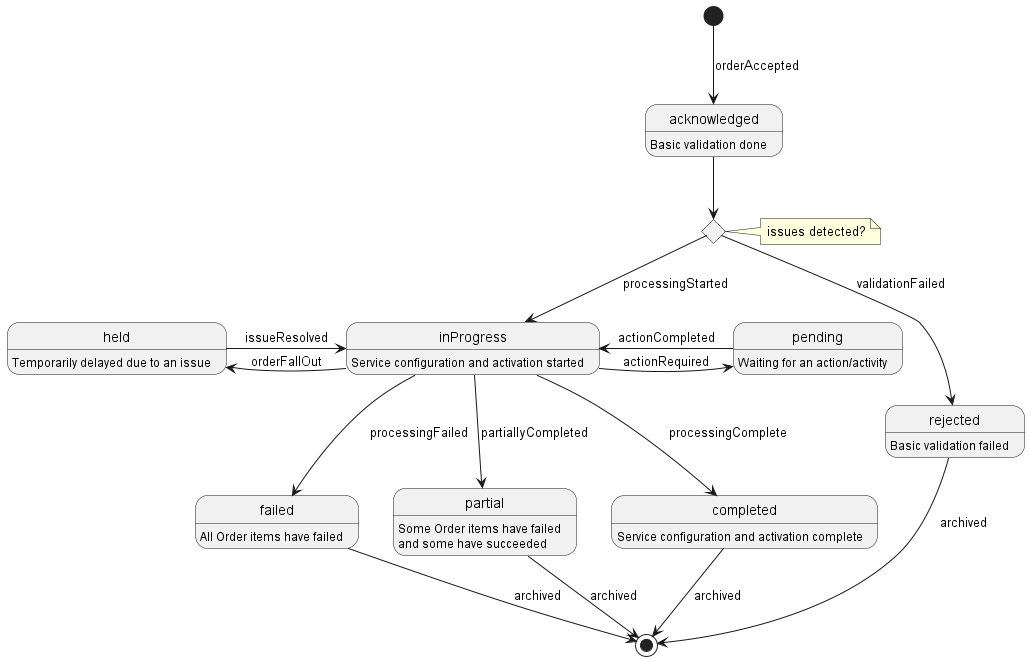

The diagram above was rendered by PlantUML. Its source (embedded in the PNG):
@startuml

hide empty description
state acknowledged : Basic validation done
state inProgress : Service configuration and activation started
state completed : Service configuration and activation complete
state rejected : Basic validation failed
state pending : Waiting for an action/activity
state held : Temporarily delayed due to an issue
state failed : All Order items have failed
state partial : Some Order items have failed\nand some have succeeded
state IsAccepted <<choice>>

[*] --> acknowledged: orderAccepted
note right of IsAccepted : issues detected?
acknowledged -d-> IsAccepted
IsAccepted -d-> inProgress : processingStarted
IsAccepted -d-> rejected : validationFailed


inProgress --> completed : processingComplete
inProgress --> failed : processingFailed
inProgress --> partial : partiallyCompleted
inProgress -l-> pending : actionRequired
inProgress -l-> held : orderFallOut

pending -r-> inProgress : actionCompleted

held -r-> inProgress : issueResolved

completed --> [*] : archived
failed --> [*] : archived
partial --> [*] : archived
rejected --> [*] : archived

@enduml